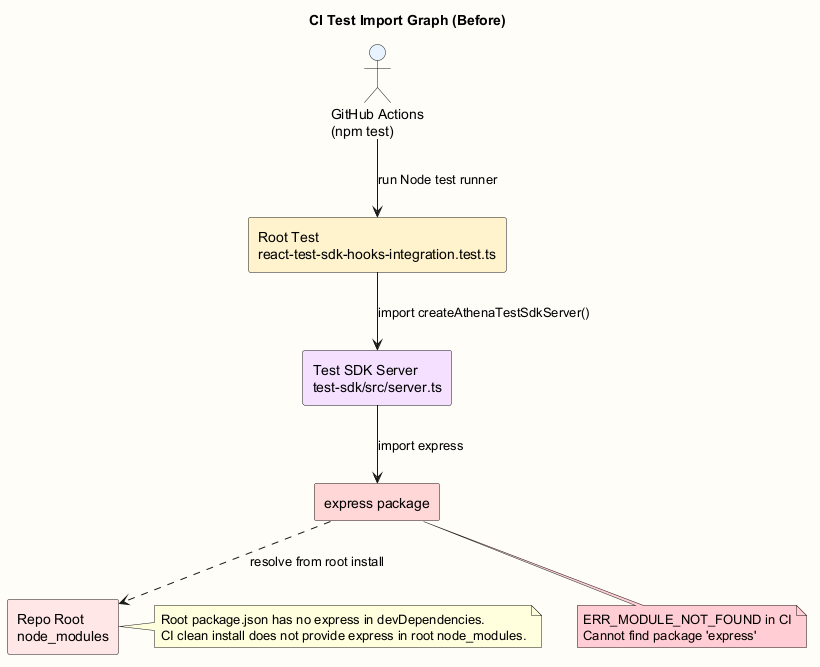

The diagram above was rendered by PlantUML. Its source (embedded in the PNG):
@startuml
title CI Test Import Graph (Before)
skinparam backgroundColor #FFFDF7
skinparam componentStyle rectangle
skinparam shadowing false
skinparam defaultFontName Courier

actor "GitHub Actions\n(npm test)" as gha #E6F3FF
rectangle "Repo Root\nnode_modules" as rootMods #FFE6E6
rectangle "Root Test\nreact-test-sdk-hooks-integration.test.ts" as rootTest #FFF2CC
rectangle "Test SDK Server\ntest-sdk/src/server.ts" as sdkServer #F4E1FF
component "express package" as expressPkg #FFD6D6

gha --> rootTest : run Node test runner
rootTest --> sdkServer : import createAthenaTestSdkServer()
sdkServer --> expressPkg : import express
expressPkg -[dashed]-> rootMods : resolve from root install

note right of rootMods
Root package.json has no express in devDependencies.
CI clean install does not provide express in root node_modules.
end note

note bottom of expressPkg #FFCDD2
ERR_MODULE_NOT_FOUND in CI
Cannot find package 'express'
end note
@enduml